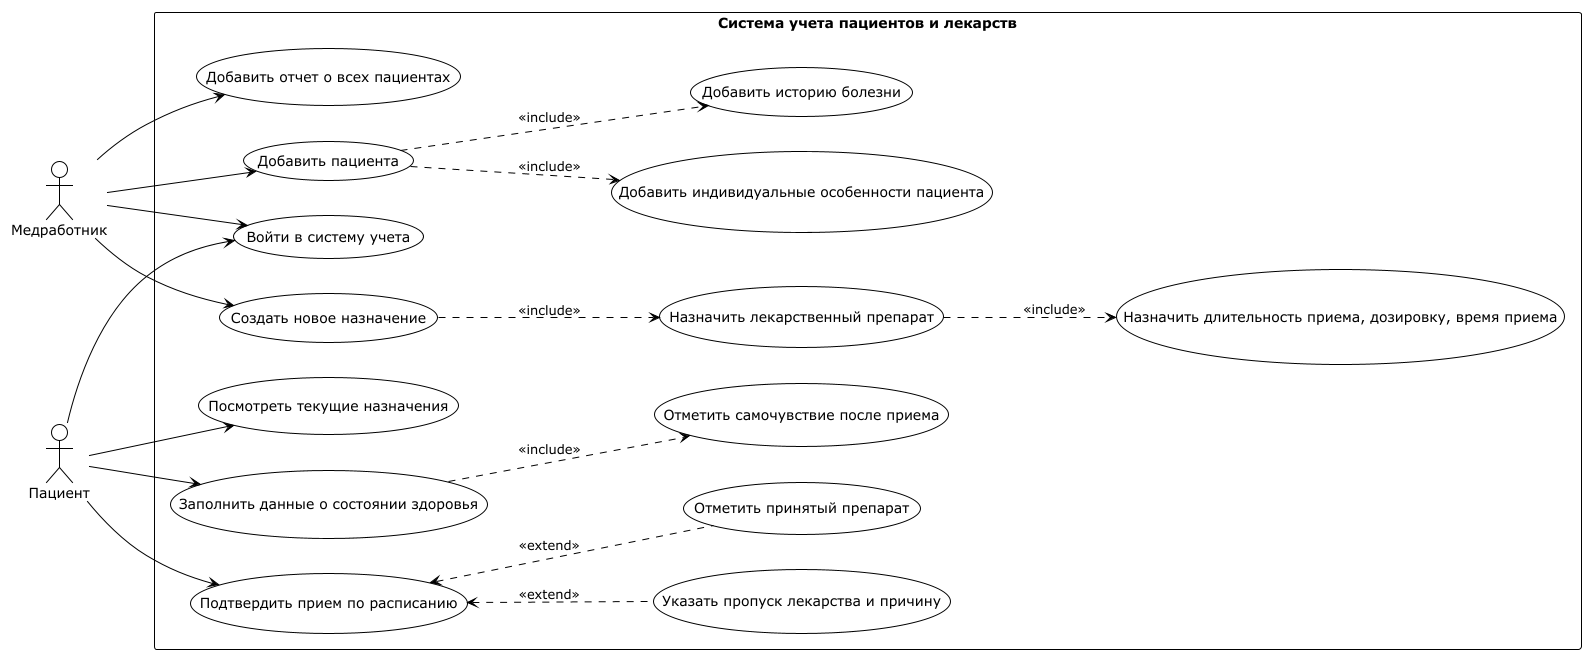

The diagram above was rendered by PlantUML. Its source (embedded in the PNG):
@startuml
!theme plain

left to right direction

actor "Медработник" as Doctor
actor "Пациент" as Patient

rectangle "Система учета пациентов и лекарств" {
  ' Медработник
  usecase "Добавить отчет о всех пациентах" as UC1
  usecase "Войти в систему учета" as UC2
  usecase "Добавить пациента" as UC3
  usecase "Создать новое назначение" as UC4

  ' Include для медработника
  usecase "Добавить индивидуальные особенности пациента" as UC5
  usecase "Добавить историю болезни" as UC6
  usecase "Назначить лекарственный препарат" as UC7
  usecase "Назначить длительность приема, дозировку, время приема" as UC8

  ' Пациент
  usecase "Посмотреть текущие назначения" as UC9
  usecase "Заполнить данные о состоянии здоровья" as UC10
  usecase "Подтвердить прием по расписанию" as UC11

  ' Include/Extend для пациента
  usecase "Отметить самочувствие после приема" as UC12
  usecase "Указать пропуск лекарства и причину" as UC13
  usecase "Отметить принятый препарат" as UC14
}

' Связи акторов с use cases
Doctor --> UC1
Doctor --> UC2
Doctor --> UC3
Doctor --> UC4

Patient --> UC2
Patient --> UC9
Patient --> UC10
Patient --> UC11

' Include отношения
UC3 ..> UC5 : <<include>>
UC3 ..> UC6 : <<include>>
UC4 ..> UC7 : <<include>>
UC7 ..> UC8 : <<include>>
UC10 ..> UC12 : <<include>>

' Extend отношения
UC11 <.. UC13 : <<extend>>
UC11 <.. UC14 : <<extend>>

@enduml